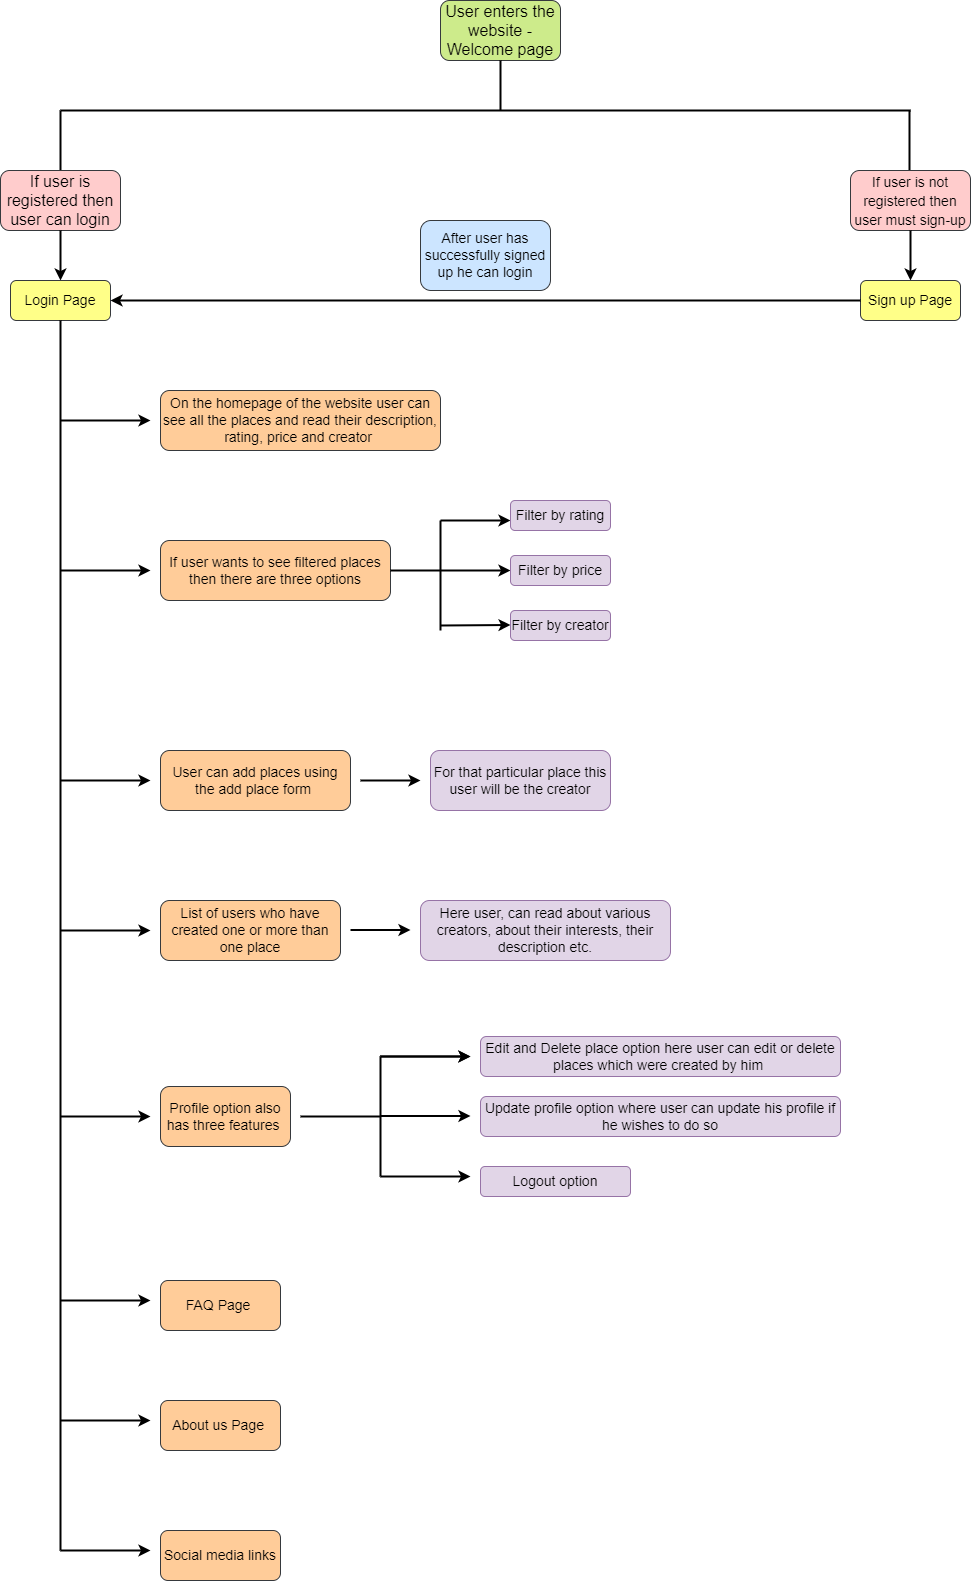

The diagram above was exported from draw.io. Its source (the exported page's mxGraphModel, read from the mxfile embedded in the PNG):
<mxGraphModel dx="1888" dy="547" grid="1" gridSize="10" guides="1" tooltips="1" connect="1" arrows="1" fold="1" page="1" pageScale="1" pageWidth="850" pageHeight="1100" math="0" shadow="0">
  <root>
    <mxCell id="K-b5oLjESL9X0uPwyZfj-0" />
    <mxCell id="K-b5oLjESL9X0uPwyZfj-1" parent="K-b5oLjESL9X0uPwyZfj-0" />
    <mxCell id="ujYcoCrdkn1o6Ck3y720-0" value="&lt;font style=&quot;font-size: 16px&quot;&gt;User enters the website - Welcome page&lt;/font&gt;" style="rounded=1;whiteSpace=wrap;html=1;fontSize=13;fillColor=#cdeb8b;strokeColor=#36393d;" vertex="1" parent="K-b5oLjESL9X0uPwyZfj-1">
      <mxGeometry x="380" y="20" width="120" height="60" as="geometry" />
    </mxCell>
    <mxCell id="ujYcoCrdkn1o6Ck3y720-2" value="" style="endArrow=none;html=1;rounded=0;fontSize=16;entryX=0.5;entryY=1;entryDx=0;entryDy=0;strokeWidth=2;" edge="1" parent="K-b5oLjESL9X0uPwyZfj-1" target="ujYcoCrdkn1o6Ck3y720-0">
      <mxGeometry width="50" height="50" relative="1" as="geometry">
        <mxPoint x="440" y="130" as="sourcePoint" />
        <mxPoint x="450" y="200" as="targetPoint" />
      </mxGeometry>
    </mxCell>
    <mxCell id="ujYcoCrdkn1o6Ck3y720-3" value="" style="endArrow=none;html=1;rounded=0;fontSize=16;strokeWidth=2;" edge="1" parent="K-b5oLjESL9X0uPwyZfj-1">
      <mxGeometry width="50" height="50" relative="1" as="geometry">
        <mxPoint y="130" as="sourcePoint" />
        <mxPoint x="850" y="130" as="targetPoint" />
      </mxGeometry>
    </mxCell>
    <mxCell id="ujYcoCrdkn1o6Ck3y720-4" value="" style="endArrow=none;html=1;rounded=0;fontSize=16;strokeWidth=2;" edge="1" parent="K-b5oLjESL9X0uPwyZfj-1">
      <mxGeometry width="50" height="50" relative="1" as="geometry">
        <mxPoint y="190" as="sourcePoint" />
        <mxPoint y="130" as="targetPoint" />
      </mxGeometry>
    </mxCell>
    <mxCell id="ujYcoCrdkn1o6Ck3y720-5" value="" style="endArrow=none;html=1;rounded=0;fontSize=16;strokeWidth=2;" edge="1" parent="K-b5oLjESL9X0uPwyZfj-1">
      <mxGeometry width="50" height="50" relative="1" as="geometry">
        <mxPoint x="849" y="190" as="sourcePoint" />
        <mxPoint x="849" y="130" as="targetPoint" />
      </mxGeometry>
    </mxCell>
    <mxCell id="ujYcoCrdkn1o6Ck3y720-6" value="If user is registered then user can login" style="rounded=1;whiteSpace=wrap;html=1;fontSize=16;fillColor=#ffcccc;strokeColor=#36393d;" vertex="1" parent="K-b5oLjESL9X0uPwyZfj-1">
      <mxGeometry x="-60" y="190" width="120" height="60" as="geometry" />
    </mxCell>
    <mxCell id="ujYcoCrdkn1o6Ck3y720-7" value="&lt;font style=&quot;font-size: 14px&quot;&gt;If user is not registered then user must sign-up&lt;/font&gt;" style="rounded=1;whiteSpace=wrap;html=1;fontSize=16;fillColor=#ffcccc;strokeColor=#36393d;" vertex="1" parent="K-b5oLjESL9X0uPwyZfj-1">
      <mxGeometry x="790" y="190" width="120" height="60" as="geometry" />
    </mxCell>
    <mxCell id="ujYcoCrdkn1o6Ck3y720-8" value="" style="endArrow=classic;html=1;rounded=0;fontSize=14;strokeWidth=2;exitX=0.5;exitY=1;exitDx=0;exitDy=0;" edge="1" parent="K-b5oLjESL9X0uPwyZfj-1" source="ujYcoCrdkn1o6Ck3y720-6">
      <mxGeometry width="50" height="50" relative="1" as="geometry">
        <mxPoint x="400" y="290" as="sourcePoint" />
        <mxPoint y="300" as="targetPoint" />
      </mxGeometry>
    </mxCell>
    <mxCell id="ujYcoCrdkn1o6Ck3y720-9" value="" style="endArrow=classic;html=1;rounded=0;fontSize=14;strokeWidth=2;exitX=0.5;exitY=1;exitDx=0;exitDy=0;" edge="1" parent="K-b5oLjESL9X0uPwyZfj-1">
      <mxGeometry width="50" height="50" relative="1" as="geometry">
        <mxPoint x="850" y="250" as="sourcePoint" />
        <mxPoint x="850" y="300" as="targetPoint" />
      </mxGeometry>
    </mxCell>
    <mxCell id="ujYcoCrdkn1o6Ck3y720-10" value="Login Page" style="rounded=1;whiteSpace=wrap;html=1;fontSize=14;fillColor=#ffff88;strokeColor=#36393d;" vertex="1" parent="K-b5oLjESL9X0uPwyZfj-1">
      <mxGeometry x="-50" y="300" width="100" height="40" as="geometry" />
    </mxCell>
    <mxCell id="ujYcoCrdkn1o6Ck3y720-11" value="Sign up Page" style="rounded=1;whiteSpace=wrap;html=1;fontSize=14;fillColor=#ffff88;strokeColor=#36393d;" vertex="1" parent="K-b5oLjESL9X0uPwyZfj-1">
      <mxGeometry x="800" y="300" width="100" height="40" as="geometry" />
    </mxCell>
    <mxCell id="ujYcoCrdkn1o6Ck3y720-12" value="" style="endArrow=classic;html=1;rounded=0;fontSize=14;strokeWidth=2;exitX=0;exitY=0.5;exitDx=0;exitDy=0;entryX=1;entryY=0.5;entryDx=0;entryDy=0;" edge="1" parent="K-b5oLjESL9X0uPwyZfj-1" source="ujYcoCrdkn1o6Ck3y720-11" target="ujYcoCrdkn1o6Ck3y720-10">
      <mxGeometry width="50" height="50" relative="1" as="geometry">
        <mxPoint x="400" y="380" as="sourcePoint" />
        <mxPoint x="450" y="330" as="targetPoint" />
      </mxGeometry>
    </mxCell>
    <mxCell id="ujYcoCrdkn1o6Ck3y720-13" value="After user has successfully signed up he can login" style="rounded=1;whiteSpace=wrap;html=1;fontSize=14;fillColor=#cce5ff;strokeColor=#36393d;" vertex="1" parent="K-b5oLjESL9X0uPwyZfj-1">
      <mxGeometry x="360" y="240" width="130" height="70" as="geometry" />
    </mxCell>
    <mxCell id="ujYcoCrdkn1o6Ck3y720-14" value="" style="endArrow=none;html=1;rounded=0;fontSize=14;strokeWidth=2;" edge="1" parent="K-b5oLjESL9X0uPwyZfj-1">
      <mxGeometry width="50" height="50" relative="1" as="geometry">
        <mxPoint y="1570" as="sourcePoint" />
        <mxPoint y="340" as="targetPoint" />
      </mxGeometry>
    </mxCell>
    <mxCell id="ujYcoCrdkn1o6Ck3y720-16" value="" style="endArrow=classic;html=1;rounded=0;fontSize=14;strokeWidth=2;" edge="1" parent="K-b5oLjESL9X0uPwyZfj-1">
      <mxGeometry width="50" height="50" relative="1" as="geometry">
        <mxPoint y="440" as="sourcePoint" />
        <mxPoint x="90" y="440" as="targetPoint" />
      </mxGeometry>
    </mxCell>
    <mxCell id="ujYcoCrdkn1o6Ck3y720-17" value="On the homepage of the website user can see all the places and read their description, rating, price and creator&amp;nbsp;" style="rounded=1;whiteSpace=wrap;html=1;fontSize=14;fillColor=#ffcc99;strokeColor=#36393d;" vertex="1" parent="K-b5oLjESL9X0uPwyZfj-1">
      <mxGeometry x="100" y="410" width="280" height="60" as="geometry" />
    </mxCell>
    <mxCell id="ujYcoCrdkn1o6Ck3y720-18" value="" style="endArrow=classic;html=1;rounded=0;fontSize=14;strokeWidth=2;" edge="1" parent="K-b5oLjESL9X0uPwyZfj-1">
      <mxGeometry width="50" height="50" relative="1" as="geometry">
        <mxPoint y="590" as="sourcePoint" />
        <mxPoint x="90" y="590" as="targetPoint" />
      </mxGeometry>
    </mxCell>
    <mxCell id="ujYcoCrdkn1o6Ck3y720-19" value="If user wants to see filtered places then there are three options" style="rounded=1;whiteSpace=wrap;html=1;fontSize=14;fillColor=#ffcc99;strokeColor=#36393d;" vertex="1" parent="K-b5oLjESL9X0uPwyZfj-1">
      <mxGeometry x="100" y="560" width="230" height="60" as="geometry" />
    </mxCell>
    <mxCell id="ujYcoCrdkn1o6Ck3y720-20" value="" style="endArrow=none;html=1;rounded=0;fontSize=14;strokeWidth=2;exitX=1;exitY=0.5;exitDx=0;exitDy=0;" edge="1" parent="K-b5oLjESL9X0uPwyZfj-1" source="ujYcoCrdkn1o6Ck3y720-19">
      <mxGeometry width="50" height="50" relative="1" as="geometry">
        <mxPoint x="400" y="450" as="sourcePoint" />
        <mxPoint x="380" y="590" as="targetPoint" />
        <Array as="points">
          <mxPoint x="370" y="590" />
        </Array>
      </mxGeometry>
    </mxCell>
    <mxCell id="ujYcoCrdkn1o6Ck3y720-21" value="" style="endArrow=none;html=1;rounded=0;fontSize=14;strokeWidth=2;" edge="1" parent="K-b5oLjESL9X0uPwyZfj-1">
      <mxGeometry width="50" height="50" relative="1" as="geometry">
        <mxPoint x="380" y="650" as="sourcePoint" />
        <mxPoint x="380" y="540" as="targetPoint" />
      </mxGeometry>
    </mxCell>
    <mxCell id="ujYcoCrdkn1o6Ck3y720-23" value="" style="endArrow=classic;html=1;rounded=0;fontSize=14;strokeWidth=2;" edge="1" parent="K-b5oLjESL9X0uPwyZfj-1">
      <mxGeometry width="50" height="50" relative="1" as="geometry">
        <mxPoint x="380" y="540" as="sourcePoint" />
        <mxPoint x="450" y="540" as="targetPoint" />
      </mxGeometry>
    </mxCell>
    <mxCell id="ujYcoCrdkn1o6Ck3y720-24" value="" style="endArrow=classic;html=1;rounded=0;fontSize=14;strokeWidth=2;" edge="1" parent="K-b5oLjESL9X0uPwyZfj-1">
      <mxGeometry width="50" height="50" relative="1" as="geometry">
        <mxPoint x="380" y="590" as="sourcePoint" />
        <mxPoint x="450" y="590" as="targetPoint" />
      </mxGeometry>
    </mxCell>
    <mxCell id="ujYcoCrdkn1o6Ck3y720-25" value="" style="endArrow=classic;html=1;rounded=0;fontSize=14;strokeWidth=2;" edge="1" parent="K-b5oLjESL9X0uPwyZfj-1">
      <mxGeometry width="50" height="50" relative="1" as="geometry">
        <mxPoint x="380" y="645" as="sourcePoint" />
        <mxPoint x="450" y="644.5" as="targetPoint" />
      </mxGeometry>
    </mxCell>
    <mxCell id="ujYcoCrdkn1o6Ck3y720-26" value="Filter by rating" style="rounded=1;whiteSpace=wrap;html=1;fontSize=14;fillColor=#e1d5e7;strokeColor=#9673a6;" vertex="1" parent="K-b5oLjESL9X0uPwyZfj-1">
      <mxGeometry x="450" y="520" width="100" height="30" as="geometry" />
    </mxCell>
    <mxCell id="ujYcoCrdkn1o6Ck3y720-27" value="Filter by price" style="rounded=1;whiteSpace=wrap;html=1;fontSize=14;fillColor=#e1d5e7;strokeColor=#9673a6;" vertex="1" parent="K-b5oLjESL9X0uPwyZfj-1">
      <mxGeometry x="450" y="575" width="100" height="30" as="geometry" />
    </mxCell>
    <mxCell id="ujYcoCrdkn1o6Ck3y720-28" value="Filter by creator" style="rounded=1;whiteSpace=wrap;html=1;fontSize=14;fillColor=#e1d5e7;strokeColor=#9673a6;" vertex="1" parent="K-b5oLjESL9X0uPwyZfj-1">
      <mxGeometry x="450" y="630" width="100" height="30" as="geometry" />
    </mxCell>
    <mxCell id="ujYcoCrdkn1o6Ck3y720-29" value="" style="endArrow=classic;html=1;rounded=0;fontSize=14;strokeWidth=2;" edge="1" parent="K-b5oLjESL9X0uPwyZfj-1">
      <mxGeometry width="50" height="50" relative="1" as="geometry">
        <mxPoint y="800" as="sourcePoint" />
        <mxPoint x="90" y="800" as="targetPoint" />
      </mxGeometry>
    </mxCell>
    <mxCell id="ujYcoCrdkn1o6Ck3y720-30" value="User can add places using the add place form&amp;nbsp;" style="rounded=1;whiteSpace=wrap;html=1;fontSize=14;fillColor=#ffcc99;strokeColor=#36393d;" vertex="1" parent="K-b5oLjESL9X0uPwyZfj-1">
      <mxGeometry x="100" y="770" width="190" height="60" as="geometry" />
    </mxCell>
    <mxCell id="ujYcoCrdkn1o6Ck3y720-31" value="" style="endArrow=classic;html=1;rounded=0;fontSize=14;strokeWidth=2;" edge="1" parent="K-b5oLjESL9X0uPwyZfj-1">
      <mxGeometry width="50" height="50" relative="1" as="geometry">
        <mxPoint x="300" y="800" as="sourcePoint" />
        <mxPoint x="360" y="800" as="targetPoint" />
      </mxGeometry>
    </mxCell>
    <mxCell id="ujYcoCrdkn1o6Ck3y720-32" value="For that particular place this user will be the creator" style="rounded=1;whiteSpace=wrap;html=1;fontSize=14;fillColor=#e1d5e7;strokeColor=#9673a6;" vertex="1" parent="K-b5oLjESL9X0uPwyZfj-1">
      <mxGeometry x="370" y="770" width="180" height="60" as="geometry" />
    </mxCell>
    <mxCell id="ujYcoCrdkn1o6Ck3y720-33" value="" style="endArrow=classic;html=1;rounded=0;fontSize=14;strokeWidth=2;" edge="1" parent="K-b5oLjESL9X0uPwyZfj-1">
      <mxGeometry width="50" height="50" relative="1" as="geometry">
        <mxPoint y="1136" as="sourcePoint" />
        <mxPoint x="90" y="1136" as="targetPoint" />
      </mxGeometry>
    </mxCell>
    <mxCell id="ujYcoCrdkn1o6Ck3y720-34" value="Profile option also has three features&amp;nbsp;" style="rounded=1;whiteSpace=wrap;html=1;fontSize=14;fillColor=#ffcc99;strokeColor=#36393d;" vertex="1" parent="K-b5oLjESL9X0uPwyZfj-1">
      <mxGeometry x="100" y="1106" width="130" height="60" as="geometry" />
    </mxCell>
    <mxCell id="ujYcoCrdkn1o6Ck3y720-35" value="" style="endArrow=none;html=1;rounded=0;fontSize=14;strokeWidth=2;" edge="1" parent="K-b5oLjESL9X0uPwyZfj-1">
      <mxGeometry width="50" height="50" relative="1" as="geometry">
        <mxPoint x="240" y="1136" as="sourcePoint" />
        <mxPoint x="320" y="1136" as="targetPoint" />
      </mxGeometry>
    </mxCell>
    <mxCell id="ujYcoCrdkn1o6Ck3y720-36" value="" style="endArrow=none;html=1;rounded=0;fontSize=14;strokeWidth=2;" edge="1" parent="K-b5oLjESL9X0uPwyZfj-1">
      <mxGeometry width="50" height="50" relative="1" as="geometry">
        <mxPoint x="320" y="1196" as="sourcePoint" />
        <mxPoint x="320" y="1076" as="targetPoint" />
      </mxGeometry>
    </mxCell>
    <mxCell id="ujYcoCrdkn1o6Ck3y720-39" value="" style="endArrow=classic;html=1;rounded=0;fontSize=14;strokeWidth=2;" edge="1" parent="K-b5oLjESL9X0uPwyZfj-1">
      <mxGeometry width="50" height="50" relative="1" as="geometry">
        <mxPoint x="320" y="1076" as="sourcePoint" />
        <mxPoint x="410" y="1076" as="targetPoint" />
      </mxGeometry>
    </mxCell>
    <mxCell id="ujYcoCrdkn1o6Ck3y720-40" value="" style="endArrow=classic;html=1;rounded=0;fontSize=14;strokeWidth=2;" edge="1" parent="K-b5oLjESL9X0uPwyZfj-1">
      <mxGeometry width="50" height="50" relative="1" as="geometry">
        <mxPoint x="320" y="1076" as="sourcePoint" />
        <mxPoint x="410" y="1076" as="targetPoint" />
      </mxGeometry>
    </mxCell>
    <mxCell id="ujYcoCrdkn1o6Ck3y720-41" value="" style="endArrow=classic;html=1;rounded=0;fontSize=14;strokeWidth=2;" edge="1" parent="K-b5oLjESL9X0uPwyZfj-1">
      <mxGeometry width="50" height="50" relative="1" as="geometry">
        <mxPoint x="320" y="1135.5" as="sourcePoint" />
        <mxPoint x="410" y="1135.5" as="targetPoint" />
      </mxGeometry>
    </mxCell>
    <mxCell id="ujYcoCrdkn1o6Ck3y720-42" value="" style="endArrow=classic;html=1;rounded=0;fontSize=14;strokeWidth=2;" edge="1" parent="K-b5oLjESL9X0uPwyZfj-1">
      <mxGeometry width="50" height="50" relative="1" as="geometry">
        <mxPoint x="320" y="1196" as="sourcePoint" />
        <mxPoint x="410" y="1196" as="targetPoint" />
      </mxGeometry>
    </mxCell>
    <mxCell id="ujYcoCrdkn1o6Ck3y720-43" value="Edit and Delete place option here user can edit or delete places which were created by him&amp;nbsp;" style="rounded=1;whiteSpace=wrap;html=1;fontSize=14;fillColor=#e1d5e7;strokeColor=#9673a6;" vertex="1" parent="K-b5oLjESL9X0uPwyZfj-1">
      <mxGeometry x="420" y="1056" width="360" height="40" as="geometry" />
    </mxCell>
    <mxCell id="ujYcoCrdkn1o6Ck3y720-44" value="Update profile option where user can update his profile if he wishes to do so" style="rounded=1;whiteSpace=wrap;html=1;fontSize=14;fillColor=#e1d5e7;strokeColor=#9673a6;" vertex="1" parent="K-b5oLjESL9X0uPwyZfj-1">
      <mxGeometry x="420" y="1116" width="360" height="40" as="geometry" />
    </mxCell>
    <mxCell id="ujYcoCrdkn1o6Ck3y720-45" value="Logout option" style="rounded=1;whiteSpace=wrap;html=1;fontSize=14;fillColor=#e1d5e7;strokeColor=#9673a6;" vertex="1" parent="K-b5oLjESL9X0uPwyZfj-1">
      <mxGeometry x="420" y="1186" width="150" height="30" as="geometry" />
    </mxCell>
    <mxCell id="ujYcoCrdkn1o6Ck3y720-46" value="" style="endArrow=classic;html=1;rounded=0;fontSize=14;strokeWidth=2;" edge="1" parent="K-b5oLjESL9X0uPwyZfj-1">
      <mxGeometry width="50" height="50" relative="1" as="geometry">
        <mxPoint y="950" as="sourcePoint" />
        <mxPoint x="90" y="950" as="targetPoint" />
      </mxGeometry>
    </mxCell>
    <mxCell id="ujYcoCrdkn1o6Ck3y720-47" value="List of users who have created one or more than one place" style="rounded=1;whiteSpace=wrap;html=1;fontSize=14;fillColor=#ffcc99;strokeColor=#36393d;" vertex="1" parent="K-b5oLjESL9X0uPwyZfj-1">
      <mxGeometry x="100" y="920" width="180" height="60" as="geometry" />
    </mxCell>
    <mxCell id="ujYcoCrdkn1o6Ck3y720-48" value="" style="endArrow=classic;html=1;rounded=0;fontSize=14;strokeWidth=2;" edge="1" parent="K-b5oLjESL9X0uPwyZfj-1">
      <mxGeometry width="50" height="50" relative="1" as="geometry">
        <mxPoint x="290" y="949.5" as="sourcePoint" />
        <mxPoint x="350" y="949.5" as="targetPoint" />
      </mxGeometry>
    </mxCell>
    <mxCell id="ujYcoCrdkn1o6Ck3y720-49" value="Here user, can read about various creators, about their interests, their description etc." style="rounded=1;whiteSpace=wrap;html=1;fontSize=14;fillColor=#e1d5e7;strokeColor=#9673a6;" vertex="1" parent="K-b5oLjESL9X0uPwyZfj-1">
      <mxGeometry x="360" y="920" width="250" height="60" as="geometry" />
    </mxCell>
    <mxCell id="ujYcoCrdkn1o6Ck3y720-51" value="" style="endArrow=classic;html=1;rounded=0;fontSize=14;strokeWidth=2;" edge="1" parent="K-b5oLjESL9X0uPwyZfj-1">
      <mxGeometry width="50" height="50" relative="1" as="geometry">
        <mxPoint y="1320" as="sourcePoint" />
        <mxPoint x="90" y="1320" as="targetPoint" />
      </mxGeometry>
    </mxCell>
    <mxCell id="ujYcoCrdkn1o6Ck3y720-52" value="FAQ Page&amp;nbsp;" style="rounded=1;whiteSpace=wrap;html=1;fontSize=14;fillColor=#ffcc99;strokeColor=#36393d;" vertex="1" parent="K-b5oLjESL9X0uPwyZfj-1">
      <mxGeometry x="100" y="1300" width="120" height="50" as="geometry" />
    </mxCell>
    <mxCell id="ujYcoCrdkn1o6Ck3y720-53" value="" style="endArrow=classic;html=1;rounded=0;fontSize=14;strokeWidth=2;" edge="1" parent="K-b5oLjESL9X0uPwyZfj-1">
      <mxGeometry width="50" height="50" relative="1" as="geometry">
        <mxPoint y="1440" as="sourcePoint" />
        <mxPoint x="90" y="1440" as="targetPoint" />
      </mxGeometry>
    </mxCell>
    <mxCell id="ujYcoCrdkn1o6Ck3y720-54" value="About us Page&amp;nbsp;" style="rounded=1;whiteSpace=wrap;html=1;fontSize=14;fillColor=#ffcc99;strokeColor=#36393d;" vertex="1" parent="K-b5oLjESL9X0uPwyZfj-1">
      <mxGeometry x="100" y="1420" width="120" height="50" as="geometry" />
    </mxCell>
    <mxCell id="ujYcoCrdkn1o6Ck3y720-55" value="" style="endArrow=classic;html=1;rounded=0;fontSize=14;strokeWidth=2;" edge="1" parent="K-b5oLjESL9X0uPwyZfj-1">
      <mxGeometry width="50" height="50" relative="1" as="geometry">
        <mxPoint y="1570" as="sourcePoint" />
        <mxPoint x="90" y="1570" as="targetPoint" />
      </mxGeometry>
    </mxCell>
    <mxCell id="ujYcoCrdkn1o6Ck3y720-56" value="Social media links" style="rounded=1;whiteSpace=wrap;html=1;fontSize=14;fillColor=#ffcc99;strokeColor=#36393d;" vertex="1" parent="K-b5oLjESL9X0uPwyZfj-1">
      <mxGeometry x="100" y="1550" width="120" height="50" as="geometry" />
    </mxCell>
  </root>
</mxGraphModel>